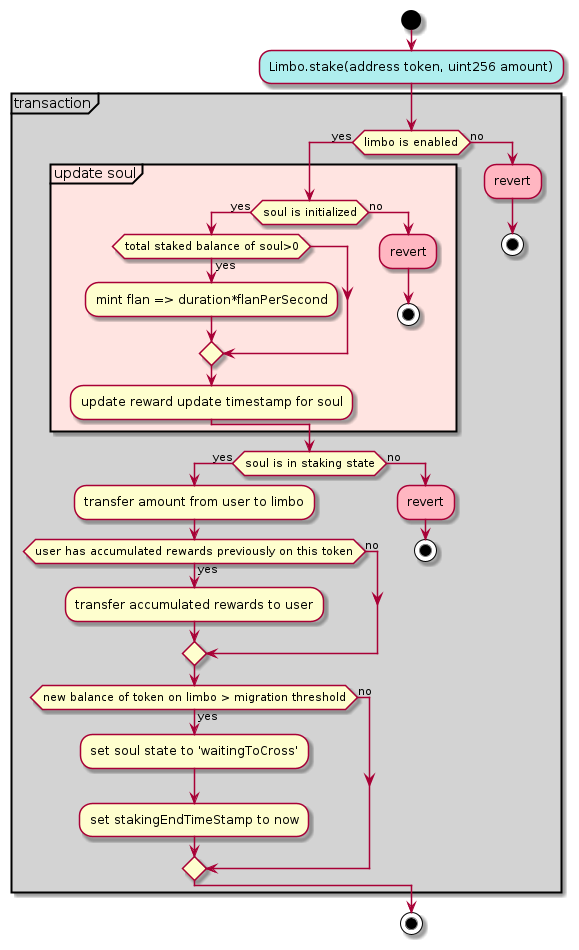

The diagram above was rendered by PlantUML. Its source (embedded in the PNG):
@startuml
start
#PaleTurquoise:Limbo.stake(address token, uint256 amount);
partition #LightGrey "transaction"{
    if(limbo is enabled) then(yes)
        partition #MistyRose "update soul"{
            if(soul is initialized) then (yes)
                if(total staked balance of soul>0) then(yes)
                    :mint flan => duration*flanPerSecond;
                endif
                :update reward update timestamp for soul;
            else (no)
                #lightpink:revert;
                stop
            endif
        }
        if(soul is in staking state) then (yes)
            :transfer amount from user to limbo;
            if(user has accumulated rewards previously on this token) then (yes)
                :transfer accumulated rewards to user;
            else(no)

            endif
            if (new balance of token on limbo > migration threshold) then (yes)
                :set soul state to 'waitingToCross';
                :set stakingEndTimeStamp to now;
            else (no)
            endif

        else (no)
            #lightpink:revert;
            stop
        endif
    else (no)
        #lightpink:revert;
        stop
    endif
}
stop
@enduml